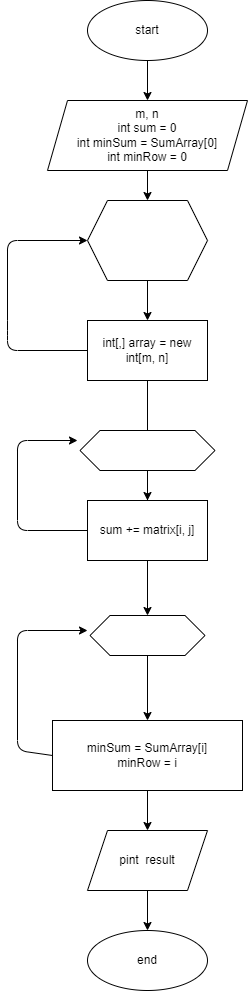

The diagram above was exported from draw.io. Its source (the exported page's mxGraphModel, read from the mxfile embedded in the PNG):
<mxGraphModel dx="415" dy="1485" grid="1" gridSize="10" guides="1" tooltips="1" connect="1" arrows="1" fold="1" page="1" pageScale="1" pageWidth="827" pageHeight="1169" math="0" shadow="0">
  <root>
    <mxCell id="0" />
    <mxCell id="1" parent="0" />
    <mxCell id="2" style="edgeStyle=none;html=1;exitX=0.5;exitY=1;exitDx=0;exitDy=0;entryX=0.5;entryY=0;entryDx=0;entryDy=0;" edge="1" parent="1" source="3" target="5">
      <mxGeometry relative="1" as="geometry" />
    </mxCell>
    <mxCell id="3" value="start" style="ellipse;whiteSpace=wrap;html=1;" vertex="1" parent="1">
      <mxGeometry x="150" y="-30" width="120" height="60" as="geometry" />
    </mxCell>
    <mxCell id="4" style="edgeStyle=none;html=1;exitX=0.5;exitY=1;exitDx=0;exitDy=0;entryX=0.5;entryY=0;entryDx=0;entryDy=0;" edge="1" parent="1" source="5" target="7">
      <mxGeometry relative="1" as="geometry" />
    </mxCell>
    <mxCell id="5" value="m, n&lt;br&gt;int sum = 0&lt;br&gt;&lt;div&gt;int minSum = SumArray[0]&lt;/div&gt;&lt;div&gt;int minRow = 0&lt;/div&gt;" style="shape=parallelogram;perimeter=parallelogramPerimeter;whiteSpace=wrap;html=1;fixedSize=1;" vertex="1" parent="1">
      <mxGeometry x="110" y="70" width="200" height="70" as="geometry" />
    </mxCell>
    <mxCell id="6" value="" style="edgeStyle=none;html=1;" edge="1" parent="1" source="7" target="10">
      <mxGeometry relative="1" as="geometry" />
    </mxCell>
    <mxCell id="7" value="" style="shape=hexagon;perimeter=hexagonPerimeter2;whiteSpace=wrap;html=1;fixedSize=1;" vertex="1" parent="1">
      <mxGeometry x="150" y="170" width="120" height="80" as="geometry" />
    </mxCell>
    <mxCell id="8" style="edgeStyle=none;html=1;entryX=0;entryY=0.5;entryDx=0;entryDy=0;" edge="1" parent="1" source="10" target="7">
      <mxGeometry relative="1" as="geometry">
        <Array as="points">
          <mxPoint x="70" y="320" />
          <mxPoint x="70" y="300" />
          <mxPoint x="70" y="210" />
        </Array>
      </mxGeometry>
    </mxCell>
    <mxCell id="9" value="" style="edgeStyle=none;html=1;" edge="1" parent="1" source="10">
      <mxGeometry relative="1" as="geometry">
        <mxPoint x="210" y="480" as="targetPoint" />
      </mxGeometry>
    </mxCell>
    <mxCell id="10" value="&lt;span&gt;int[,] array = new int[m, n]&lt;/span&gt;" style="whiteSpace=wrap;html=1;" vertex="1" parent="1">
      <mxGeometry x="150" y="290" width="120" height="60" as="geometry" />
    </mxCell>
    <mxCell id="11" value="" style="edgeStyle=none;html=1;" edge="1" parent="1" source="12" target="13">
      <mxGeometry relative="1" as="geometry" />
    </mxCell>
    <mxCell id="12" value="pint&amp;nbsp; result" style="shape=parallelogram;perimeter=parallelogramPerimeter;whiteSpace=wrap;html=1;fixedSize=1;" vertex="1" parent="1">
      <mxGeometry x="150" y="800" width="120" height="60" as="geometry" />
    </mxCell>
    <mxCell id="13" value="end" style="ellipse;whiteSpace=wrap;html=1;" vertex="1" parent="1">
      <mxGeometry x="150" y="900" width="120" height="60" as="geometry" />
    </mxCell>
    <mxCell id="20" value="" style="edgeStyle=none;html=1;" edge="1" parent="1" source="15" target="19">
      <mxGeometry relative="1" as="geometry" />
    </mxCell>
    <mxCell id="15" value="" style="shape=hexagon;perimeter=hexagonPerimeter2;whiteSpace=wrap;html=1;fixedSize=1;" vertex="1" parent="1">
      <mxGeometry x="142.5" y="400" width="135" height="40" as="geometry" />
    </mxCell>
    <mxCell id="23" value="" style="edgeStyle=none;html=1;" edge="1" parent="1" source="16" target="22">
      <mxGeometry relative="1" as="geometry" />
    </mxCell>
    <mxCell id="16" value="" style="shape=hexagon;perimeter=hexagonPerimeter2;whiteSpace=wrap;html=1;fixedSize=1;" vertex="1" parent="1">
      <mxGeometry x="152.5" y="585" width="115" height="40" as="geometry" />
    </mxCell>
    <mxCell id="21" style="edgeStyle=none;html=1;exitX=0.5;exitY=1;exitDx=0;exitDy=0;entryX=0.5;entryY=0;entryDx=0;entryDy=0;" edge="1" parent="1" source="19" target="16">
      <mxGeometry relative="1" as="geometry" />
    </mxCell>
    <mxCell id="25" style="edgeStyle=none;html=1;exitX=0;exitY=0.5;exitDx=0;exitDy=0;" edge="1" parent="1" source="19">
      <mxGeometry relative="1" as="geometry">
        <mxPoint x="140" y="410" as="targetPoint" />
        <Array as="points">
          <mxPoint x="80" y="500" />
          <mxPoint x="80" y="410" />
        </Array>
      </mxGeometry>
    </mxCell>
    <mxCell id="19" value="&lt;span&gt;sum += matrix[i, j]&lt;/span&gt;" style="whiteSpace=wrap;html=1;" vertex="1" parent="1">
      <mxGeometry x="150" y="470" width="120" height="60" as="geometry" />
    </mxCell>
    <mxCell id="24" style="edgeStyle=none;html=1;exitX=0.5;exitY=1;exitDx=0;exitDy=0;entryX=0.5;entryY=0;entryDx=0;entryDy=0;" edge="1" parent="1" source="22" target="12">
      <mxGeometry relative="1" as="geometry" />
    </mxCell>
    <mxCell id="26" style="edgeStyle=none;html=1;exitX=0;exitY=0.5;exitDx=0;exitDy=0;" edge="1" parent="1" source="22">
      <mxGeometry relative="1" as="geometry">
        <mxPoint x="150" y="600" as="targetPoint" />
        <Array as="points">
          <mxPoint x="80" y="720" />
          <mxPoint x="80" y="600" />
        </Array>
      </mxGeometry>
    </mxCell>
    <mxCell id="22" value="&lt;div&gt;minSum = SumArray[i]&lt;/div&gt;&lt;div&gt;minRow = i&lt;/div&gt;" style="whiteSpace=wrap;html=1;" vertex="1" parent="1">
      <mxGeometry x="115" y="690" width="190" height="70" as="geometry" />
    </mxCell>
  </root>
</mxGraphModel>